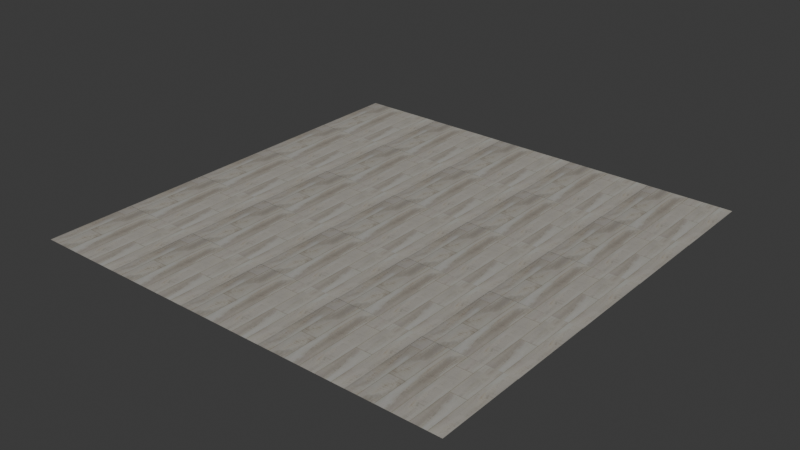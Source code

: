 # Source: saltwater-breeze-rigid-core-luxury-vinyl-plank.blend  (saved by Blender 4.2.66; exported with 4.5.12 LTS)
import bpy
from mathutils import Matrix  # noqa: F401  (used for matrix-valued properties, if any)

bpy.ops.wm.read_factory_settings(use_empty=True)
scene = bpy.context.scene
scene.name = 'Scene'

# ---- images (referenced by path relative to the original .blend; pixels are not part of the script)
import os
ASSET_DIR = os.environ.get("B2B_ASSET_DIR", "")  # directory of the original .blend (textures are referenced by path, not embedded)
HERE = os.path.dirname(os.path.abspath(__file__))  # packed textures are extracted next to this script under _unpacked/

def load_image(name, relpath, width, height, colorspace="sRGB"):
    """Load a texture the original file referenced (path relative to the .blend, or extracted next to this script)."""
    p = next((c for c in (os.path.join(HERE, relpath), os.path.join(ASSET_DIR, relpath)) if relpath and os.path.exists(c)), "")
    if p:
        img = bpy.data.images.load(p, check_existing=True)
        img.name = name
    else:  # same state as the original file: an image datablock whose file is absent (Cycles renders it pink)
        img = bpy.data.images.new(name, width, height)
        img.source = "FILE"
        img.filepath = "//" + (relpath or name)
    img.colorspace_settings.name = colorspace
    return img
img_base = load_image('base', '_unpacked/base.a9e63b83.png', 1024, 1024, 'sRGB')
img_rough = load_image('rough', '_unpacked/rough.1c6f3615.png', 1024, 1024, 'Non-Color')
img_normal = load_image('normal', '_unpacked/normal.14f9f295.png', 1024, 1024, 'Non-Color')
img_ao = load_image('ao', '_unpacked/ao.3d79dc77.png', 1024, 1024, 'Non-Color')

# ---- materials (node trees are filled in below, after node groups)
mat_saltwater_breeze_rigid_core_luxury_vinyl_plank = bpy.data.materials.new('saltwater-breeze-rigid-core-luxury-vinyl-plank')

# ---- material node trees
mat_saltwater_breeze_rigid_core_luxury_vinyl_plank.use_nodes = True; mat_saltwater_breeze_rigid_core_luxury_vinyl_plank.node_tree.nodes.clear()
_N = mat_saltwater_breeze_rigid_core_luxury_vinyl_plank.node_tree.nodes; _L = mat_saltwater_breeze_rigid_core_luxury_vinyl_plank.node_tree.links
n0 = _N.new('ShaderNodeBsdfPrincipled'); n0.name = 'Principled BSDF'; n0.location = (10, 300)
n1 = _N.new('ShaderNodeOutputMaterial'); n1.name = 'Material Output'; n1.location = (300, 300)
n2 = _N.new('ShaderNodeTexImage'); n2.name = 'Image Texture'; n2.location = (-642, 702)
n2.label = 'BASE COLOR'
n2.image = img_base
n3 = _N.new('ShaderNodeMapping'); n3.name = 'Mapping'; n3.location = (-902, 732)
n3.inputs[3].default_value = (5.0, 5.0, 1.0)
n4 = _N.new('ShaderNodeUVMap'); n4.name = 'UV Map'; n4.location = (-1162, 632)
n5 = _N.new('ShaderNodeSeparateColor'); n5.name = 'Separate Color'; n5.location = (-350, 262)
n6 = _N.new('ShaderNodeTexImage'); n6.name = 'Image Texture.001'; n6.location = (-640, 337)
n6.label = 'METALLIC ROUGHNESS'
n6.image = img_rough
n7 = _N.new('ShaderNodeMapping'); n7.name = 'Mapping.001'; n7.location = (-900, 367)
n7.inputs[3].default_value = (5.0, 5.0, 1.0)
n8 = _N.new('ShaderNodeUVMap'); n8.name = 'UV Map.001'; n8.location = (-1160, 267)
n9 = _N.new('ShaderNodeNormalMap'); n9.name = 'Normal Map'; n9.location = (-350, -60)
n9.inputs[0].default_value = 0.1
n10 = _N.new('ShaderNodeTexImage'); n10.name = 'Image Texture.002'; n10.location = (-640, -20)
n10.label = 'NORMAL MAP'
n10.image = img_normal
n11 = _N.new('ShaderNodeMapping'); n11.name = 'Mapping.002'; n11.location = (-900, 10)
n11.inputs[3].default_value = (5.0, 5.0, 1.0)
n12 = _N.new('ShaderNodeUVMap'); n12.name = 'UV Map.002'; n12.location = (-1160, -90)
n13 = _N.new('ShaderNodeTexImage'); n13.name = 'Image Texture.003'; n13.location = (-634, 1055)
n13.label = 'OCCLUSION'
n13.image = img_ao
n14 = _N.new('ShaderNodeMapping'); n14.name = 'Mapping.003'; n14.location = (-894, 1085)
n14.inputs[3].default_value = (5.0, 5.0, 1.0)
n15 = _N.new('ShaderNodeUVMap'); n15.name = 'UV Map.003'; n15.location = (-1154, 985)
n16 = _N.new('ShaderNodeMix'); n16.name = 'Mix'; n16.location = (-272, 745)
n16.data_type = 'RGBA'
n16.blend_type = 'MULTIPLY'
_L.new(n0.outputs[0], n1.inputs[0])
_L.new(n16.outputs[2], n0.inputs[0])
_L.new(n3.outputs[0], n2.inputs[0])
_L.new(n4.outputs[0], n3.inputs[0])
_L.new(n5.outputs[2], n0.inputs[1])
_L.new(n5.outputs[1], n0.inputs[2])
_L.new(n6.outputs[0], n5.inputs[0])
_L.new(n7.outputs[0], n6.inputs[0])
_L.new(n8.outputs[0], n7.inputs[0])
_L.new(n9.outputs[0], n0.inputs[5])
_L.new(n10.outputs[0], n9.inputs[1])
_L.new(n11.outputs[0], n10.inputs[0])
_L.new(n12.outputs[0], n11.inputs[0])
_L.new(n14.outputs[0], n13.inputs[0])
_L.new(n15.outputs[0], n14.inputs[0])
_L.new(n2.outputs[0], n16.inputs[6])
_L.new(n13.outputs[0], n16.inputs[7])
_L.new(n13.outputs[1], n16.inputs[0])
n1.is_active_output = True

# ---- world
world_world = bpy.data.worlds.new('World'); scene.world = world_world
world_world.use_nodes = True; world_world.node_tree.nodes.clear()
_N = world_world.node_tree.nodes; _L = world_world.node_tree.links
n0 = _N.new('ShaderNodeOutputWorld'); n0.name = 'World Output'; n0.location = (300, 300)
n1 = _N.new('ShaderNodeBackground'); n1.name = 'Background'; n1.location = (10, 300)
n1.inputs[0].default_value = (0.05088, 0.05088, 0.05088, 1.0)
_L.new(n1.outputs[0], n0.inputs[0])
n0.is_active_output = True
world_world.color = (0.05088, 0.05088, 0.05088)
world_world.sun_shadow_jitter_overblur = 0.0

# ---- meshes
me_plane = bpy.data.meshes.new('Plane')
me_plane.from_pydata([(1.0, -1.0, 0.0), (1.0, 1.0, 0.0), (-1.0, -1.0, 0.0), (-1.0, 1.0, 0.0)], [], [(0, 1, 2), (1, 3, 2)])
_uv = me_plane.uv_layers.new(name='UVMap')
_uv.uv.foreach_set('vector', [1.0, 0.0, 1.0, 1.0, 0.0, 0.0, 1.0, 1.0, 0.0, 1.0, 0.0, 0.0])
_uv.active_render = True
_uv = me_plane.uv_layers.new(name='UVMap.001')
_uv.uv.foreach_set('vector', [0.0, 1.0, 0.0, 1.0, 0.0, 1.0, 0.0, 1.0, 0.0, 1.0, 0.0, 1.0])
me_plane.materials.append(mat_saltwater_breeze_rigid_core_luxury_vinyl_plank)
me_plane.update()
me_plane.normals_split_custom_set([tuple(v) for v in zip(*[iter([0.0, 0.0, 1.0, 0.0, 0.0, 1.0, 0.0, 0.0, 1.0, 0.0, 0.0, 1.0, 0.0, 0.0, 1.0, 0.0, 0.0, 1.0])] * 3)])

# ---- objects
ob_saltwater_breeze_rigid_core_luxury_vinyl_plank = bpy.data.objects.new('saltwater-breeze-rigid-core-luxury-vinyl-plank', me_plane)

# ---- transforms, parenting, visibility, modifiers, constraints
ob_saltwater_breeze_rigid_core_luxury_vinyl_plank.location = (0.0, 0.0, 0.0)
ob_saltwater_breeze_rigid_core_luxury_vinyl_plank.rotation_mode = 'QUATERNION'
ob_saltwater_breeze_rigid_core_luxury_vinyl_plank.rotation_quaternion = (1.0, 0.0, 0.0, 0.0)

# ---- collection membership
scene.collection.objects.link(ob_saltwater_breeze_rigid_core_luxury_vinyl_plank)

# ---- scene / render settings (as saved in the file)
scene.frame_start = 1; scene.frame_end = 250; scene.frame_set(1)
scene.render.engine = 'BLENDER_EEVEE_NEXT'
bpy.context.view_layer.update()

# ---- added for rendering (the .blend has no active camera and no usable light): camera, sun
cam_auto = bpy.data.cameras.new('AutoCamera')
cam_auto.lens = 50.0
cam_auto.sensor_width = 36.0
cam_auto.clip_end = 1000.0
ob_auto_camera = bpy.data.objects.new('AutoCamera', cam_auto)
scene.collection.objects.link(ob_auto_camera)
ob_auto_camera.location = (2.61693, -3.14032, 2.09354)
ob_auto_camera.rotation_euler = (1.09748, -7.21219e-08, 0.694738)
scene.camera = ob_auto_camera
light_auto_sun = bpy.data.lights.new('AutoSun', 'SUN')
light_auto_sun.energy = 3.0
light_auto_sun.angle = 0.0523599
ob_auto_sun = bpy.data.objects.new('AutoSun', light_auto_sun)
scene.collection.objects.link(ob_auto_sun)
ob_auto_sun.rotation_euler = (0.872665, 0.174533, 0.523599)
bpy.context.view_layer.update()

